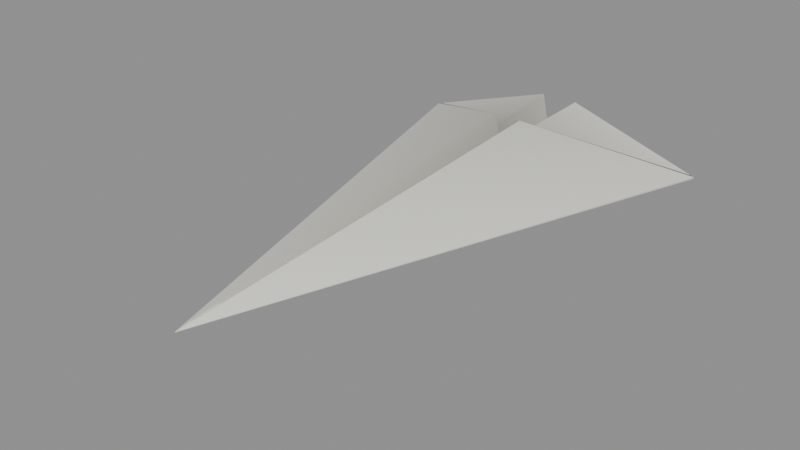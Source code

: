 # Source: human-toys-paper-airplane.blend  (saved by Blender 5.2.44; exported with 4.5.12 LTS)
import bpy
from mathutils import Matrix  # noqa: F401  (used for matrix-valued properties, if any)

bpy.ops.wm.read_factory_settings(use_empty=True)
scene = bpy.context.scene
scene.name = 'human-toys-paper-airplane'

# ---- collections
col_paper_airplane = bpy.data.collections.new('Paper Airplane'); scene.collection.children.link(col_paper_airplane)

# ---- materials (node trees are filled in below, after node groups)
mat_mat_standard_058 = bpy.data.materials.new('Mat_Standard.058')

# ---- material node trees
mat_mat_standard_058.use_nodes = True; mat_mat_standard_058.node_tree.nodes.clear()
_N = mat_mat_standard_058.node_tree.nodes; _L = mat_mat_standard_058.node_tree.links
n0 = _N.new('ShaderNodeBsdfPrincipled'); n0.name = 'Principled BSDF'; n0.location = (10, 300)
n0.inputs[2].default_value = 0.5528
n0.inputs[10].default_value = 0.005
n1 = _N.new('ShaderNodeOutputMaterial'); n1.name = 'Material Output'; n1.location = (300, 300)
n2 = _N.new('ShaderNodeVertexColor'); n2.name = 'Color Attribute'; n2.location = (-450, -30)
_L.new(n0.outputs[0], n1.inputs[0])
_L.new(n2.outputs[0], n0.inputs[0])
n1.is_active_output = True

# ---- meshes
me_mesh_004 = bpy.data.meshes.new('Mesh.004')
me_mesh_004.from_pydata([(0.009229, 0.125, 0.0485), (0.009229, 0.125, 0.0485), (0.009229, 0.125, 0.0485), (0.009229, 0.125, 0.0485), (0.07627, 0.125, 0.0272), (0.07627, 0.125, 0.0272), (0.07627, 0.125, 0.0272), (0.07627, 0.125, 0.0272), (0.0001706, -0.1244, 0.03255), (0.0001706, -0.1244, 0.03255), (0.0001706, -0.1244, 0.03255), (0.0001706, -0.1244, 0.03255), (0.0001706, -0.1244, 0.03255), (0.0001706, -0.1244, 0.03255), (0.0001706, -0.1244, 0.03255), (0.0001706, -0.1244, 0.03255), (-2.821e-09, 0.125, 0.006097), (-2.821e-09, 0.125, 0.006097), (-2.821e-09, 0.125, 0.006097), (-2.821e-09, 0.125, 0.006097), (-2.821e-09, 0.125, 0.006097), (-2.821e-09, 0.125, 0.006097), (-2.821e-09, -0.125, 0.03235), (-2.821e-09, -0.125, 0.03235), (-2.821e-09, -0.125, 0.03235), (-2.821e-09, -0.125, 0.03235), (-2.821e-09, -0.125, 0.03235), (-2.821e-09, -0.125, 0.03235), (-2.821e-09, -0.125, 0.03235), (-2.821e-09, -0.125, 0.03235), (-2.821e-09, -0.125, 0.03235), (-2.821e-09, -0.125, 0.03235), (-2.821e-09, -0.125, 0.03235), (-2.821e-09, -0.125, 0.03235), (-2.821e-09, -0.125, 0.03235), (-2.821e-09, -0.125, 0.03235), (0.000219, -0.1244, 0.03232), (0.000219, -0.1244, 0.03232), (0.000219, -0.1244, 0.03232), (0.000219, -0.1244, 0.03232), (0.000219, -0.1244, 0.03232), (0.07614, 0.1249, 0.02633), (0.07614, 0.1249, 0.02633), (0.07614, 0.1249, 0.02633), (0.01006, 0.125, 0.04526), (0.01006, 0.125, 0.04526), (0.01006, 0.125, 0.04526), (0.01006, 0.125, 0.04526), (-2.821e-09, 0.125, 0.0), (-2.821e-09, 0.125, 0.0), (-2.821e-09, 0.125, 0.0), (-2.821e-09, 0.125, 0.0), (-2.821e-09, 0.125, 0.0), (-2.821e-09, 0.125, 0.0), (0.07413, 0.1247, 0.0268), (0.07413, 0.1247, 0.0268), (0.07413, 0.1247, 0.0268), (0.07442, 0.125, 0.02779), (0.07442, 0.125, 0.02779), (0.07442, 0.125, 0.02779), (0.07442, 0.125, 0.02779), (0.07442, 0.125, 0.02779), (0.006887, 0.07936, 0.05209), (0.006887, 0.07936, 0.05209), (0.006887, 0.07936, 0.05209), (0.006887, 0.07936, 0.05209), (0.007668, 0.07937, 0.0505), (0.007668, 0.07937, 0.0505), (0.007668, 0.07937, 0.0505), (0.007668, 0.07937, 0.0505), (0.0004998, 0.08137, 0.01839), (0.0004998, 0.08137, 0.01839), (0.0004998, 0.08137, 0.01839), (0.001135, 0.08137, 0.01778), (0.001135, 0.08137, 0.01778), (0.001135, 0.08137, 0.01778), (-2.821e-09, 0.08105, 0.01071), (-2.821e-09, 0.08105, 0.01071), (-2.821e-09, 0.08105, 0.01071), (0.007636, 0.08116, 0.04561), (0.007636, 0.08116, 0.04561), (-0.009229, 0.125, 0.0485), (-0.009229, 0.125, 0.0485), (-0.009229, 0.125, 0.0485), (-0.009229, 0.125, 0.0485), (-0.07627, 0.125, 0.0272), (-0.07627, 0.125, 0.0272), (-0.07627, 0.125, 0.0272), (-0.07627, 0.125, 0.0272), (-0.0001706, -0.1244, 0.03255), (-0.0001706, -0.1244, 0.03255), (-0.0001706, -0.1244, 0.03255), (-0.0001706, -0.1244, 0.03255), (-0.0001706, -0.1244, 0.03255), (-0.0001706, -0.1244, 0.03255), (-0.0001706, -0.1244, 0.03255), (-0.0001706, -0.1244, 0.03255), (-0.000219, -0.1244, 0.03232), (-0.000219, -0.1244, 0.03232), (-0.000219, -0.1244, 0.03232), (-0.000219, -0.1244, 0.03232), (-0.000219, -0.1244, 0.03232), (-0.07614, 0.1249, 0.02633), (-0.07614, 0.1249, 0.02633), (-0.07614, 0.1249, 0.02633), (-0.01006, 0.125, 0.04526), (-0.01006, 0.125, 0.04526), (-0.01006, 0.125, 0.04526), (-0.01006, 0.125, 0.04526), (-0.07413, 0.1247, 0.0268), (-0.07413, 0.1247, 0.0268), (-0.07413, 0.1247, 0.0268), (-0.07442, 0.125, 0.02779), (-0.07442, 0.125, 0.02779), (-0.07442, 0.125, 0.02779), (-0.07442, 0.125, 0.02779), (-0.07442, 0.125, 0.02779), (-0.006887, 0.07936, 0.05209), (-0.006887, 0.07936, 0.05209), (-0.006887, 0.07936, 0.05209), (-0.006887, 0.07936, 0.05209), (-0.007668, 0.07937, 0.0505), (-0.007668, 0.07937, 0.0505), (-0.007668, 0.07937, 0.0505), (-0.007668, 0.07937, 0.0505), (-0.0004998, 0.08137, 0.01839), (-0.0004998, 0.08137, 0.01839), (-0.0004998, 0.08137, 0.01839), (-0.001135, 0.08137, 0.01778), (-0.001135, 0.08137, 0.01778), (-0.001135, 0.08137, 0.01778), (-0.007636, 0.08116, 0.04561), (-0.007636, 0.08116, 0.04561)], [], [(36, 44, 54), (40, 30, 51), (40, 51, 47), (80, 61, 3), (79, 0, 16), (79, 16, 76), (5, 42, 56), (5, 56, 60), (2, 46, 50), (2, 50, 18), (39, 43, 7), (39, 7, 14), (20, 34, 52), (59, 56, 45), (59, 45, 1), (27, 71, 73), (37, 55, 41), (12, 6, 65), (4, 57, 63), (57, 66, 63), (58, 10, 67), (8, 62, 70), (8, 70, 22), (64, 68, 74), (64, 74, 72), (69, 15, 32), (69, 32, 75), (9, 79, 76), (9, 76, 24), (11, 61, 80), (101, 111, 108), (97, 105, 48), (97, 48, 25), (131, 81, 112), (132, 77, 19), (132, 19, 84), (87, 114, 109), (87, 109, 103), (83, 17, 49), (83, 49, 107), (21, 78, 53), (78, 35, 53), (99, 26, 91), (113, 82, 106), (113, 106, 109), (28, 130, 126), (100, 104, 110), (92, 117, 86), (88, 119, 116), (119, 124, 116), (115, 123, 94), (96, 33, 127), (96, 127, 120), (118, 125, 129), (118, 129, 122), (121, 128, 23), (121, 23, 89), (95, 31, 77), (95, 77, 132), (93, 131, 112), (38, 13, 29), (98, 90, 85), (98, 85, 102)])
me_mesh_004.polygons.foreach_set('use_smooth', [0, 1, 1, 1, 1, 1, 1, 1, 1, 1, 1, 1, 0, 1, 1, 1, 0, 0, 1, 1, 0, 1, 1, 1, 1, 1, 1, 1, 1, 1, 0, 1, 1, 1, 1, 1, 1, 1, 1, 1, 0, 0, 0, 1, 1, 0, 0, 0, 1, 1, 0, 1, 1, 1, 1, 1, 1, 1, 1, 1, 0, 1, 1])
_uv = me_mesh_004.uv_layers.new(name='UVMap')
_uv.uv.foreach_set('vector', [0.0, 1.0, 0.7326, 0.06477, 0.02967, 0.002623, 0.0, 0.04545, 0.0, 1.0, 1.0, 1.0, 0.0, 0.04545, 1.0, 1.0, 1.0, 0.0, 0.6038, 0.2292, 0.02023, 0.001789, 0.7326, 0.06477, 0.8242, 0.0, 1.0, 0.0, 1.0, 1.0, 0.8242, 0.0, 1.0, 1.0, 0.8242, 1.0, 0.0, 0.0, 0.0, 0.0, 0.02967, 0.002623, 0.0, 0.0, 0.02967, 0.002623, 0.02023, 0.001789, 1.0, 0.0, 1.0, 0.0, 1.0, 1.0, 1.0, 0.0, 1.0, 1.0, 1.0, 1.0, 0.0, 0.04545, 0.0, 0.0, 0.0, 0.0, 0.0, 0.04545, 0.0, 0.0, 0.0, 1.0, 1.0, 1.0, 0.0, 1.0, 1.0, 1.0, 0.02023, 0.001789, 0.02967, 0.002623, 0.7326, 0.06477, 0.02023, 0.001789, 0.7326, 0.06477, 0.7326, 0.06477, 0.0, 1.0, 0.0, 0.0, 0.02023, 0.001789, 0.0, 1.0, 0.02967, 0.002623, 0.0, 0.0, 0.0, 1.0, 0.0, 0.0, 0.0, 0.0, 0.0, 0.0, 0.02023, 0.001789, 0.0, 0.0, 0.02023, 0.001789, 0.02023, 0.001789, 0.0, 0.0, 0.02023, 0.001789, 0.0, 1.0, 0.02023, 0.001789, 0.0, 1.0, 0.0, 0.0, 0.0, 0.0, 0.0, 1.0, 0.0, 0.0, 0.0, 1.0, 0.0, 0.0, 0.02023, 0.001789, 0.02023, 0.001789, 0.0, 0.0, 0.02023, 0.001789, 0.0, 0.0, 0.02023, 0.001789, 0.0, 1.0, 0.0, 1.0, 0.02023, 0.001789, 0.0, 1.0, 0.02023, 0.001789, 0.0, 0.0, 0.8242, 0.0, 0.8242, 1.0, 0.0, 0.0, 0.8242, 1.0, 0.0, 1.0, 0.0, 1.0, 0.02023, 0.001789, 0.6038, 0.2292, 0.0, 1.0, 0.02967, 0.002623, 0.7326, 0.06477, 0.0, 0.01941, 1.0, 0.0, 1.0, 1.0, 0.0, 0.01941, 1.0, 1.0, 0.0, 1.0, 0.6038, 0.2292, 0.7326, 0.06477, 0.02023, 0.001789, 0.8242, 0.0, 0.8242, 1.0, 1.0, 1.0, 0.8242, 0.0, 1.0, 1.0, 1.0, 0.0, 0.0, 0.0, 0.02023, 0.001789, 0.02967, 0.002623, 0.0, 0.0, 0.02967, 0.002623, 0.0, 0.0, 1.0, 0.0, 1.0, 1.0, 1.0, 1.0, 1.0, 0.0, 1.0, 1.0, 1.0, 0.0, 1.0, 1.0, 0.8242, 1.0, 1.0, 1.0, 0.8242, 1.0, 0.0, 1.0, 1.0, 1.0, 0.0, 0.01941, 0.0, 1.0, 0.0, 1.0, 0.02023, 0.001789, 0.7326, 0.06477, 0.7326, 0.06477, 0.02023, 0.001789, 0.7326, 0.06477, 0.02967, 0.002623, 0.0, 1.0, 0.02023, 0.001789, 0.0, 0.0, 0.0, 1.0, 0.0, 0.0, 0.02967, 0.002623, 0.0, 1.0, 0.0, 0.0, 0.0, 0.0, 0.0, 0.0, 0.0, 0.0, 0.02023, 0.001789, 0.0, 0.0, 0.02023, 0.001789, 0.02023, 0.001789, 0.02023, 0.001789, 0.02023, 0.001789, 0.0, 1.0, 0.0, 1.0, 0.0, 1.0, 0.0, 0.0, 0.0, 1.0, 0.0, 0.0, 0.0, 0.0, 0.0, 0.0, 0.0, 0.0, 0.02023, 0.001789, 0.0, 0.0, 0.02023, 0.001789, 0.02023, 0.001789, 0.02023, 0.001789, 0.02023, 0.001789, 0.0, 1.0, 0.02023, 0.001789, 0.0, 1.0, 0.0, 1.0, 0.0, 0.0, 0.0, 1.0, 0.8242, 1.0, 0.0, 0.0, 0.8242, 1.0, 0.8242, 0.0, 0.0, 1.0, 0.6038, 0.2292, 0.02023, 0.001789, 0.0, 0.04545, 0.0, 1.0, 0.0, 1.0, 0.0, 0.01941, 0.0, 1.0, 0.0, 0.0, 0.0, 0.01941, 0.0, 0.0, 0.0, 0.0])
_ca = me_mesh_004.color_attributes.new('Color', 'BYTE_COLOR', 'CORNER')
_ca.data.foreach_set('color', [0.8879, 0.8879, 0.7913, 1.0, 0.4397, 0.4397, 0.3916, 1.0, 0.5271, 0.5271, 0.4678, 1.0, 0.8879, 0.8879, 0.7913, 1.0, 0.8879, 0.8879, 0.7913, 1.0, 0.552, 0.552, 0.5029, 1.0, 0.8879, 0.8879, 0.7913, 1.0, 0.552, 0.552, 0.5029, 1.0, 0.4397, 0.4397, 0.3916, 1.0, 0.5029, 0.5029, 0.4452, 1.0, 0.7379, 0.7305, 0.6514, 1.0, 0.6867, 0.6867, 0.6105, 1.0, 0.4397, 0.4397, 0.3916, 1.0, 0.6038, 0.5972, 0.5333, 1.0, 0.5457, 0.5395, 0.491, 1.0, 0.4397, 0.4397, 0.3916, 1.0, 0.5457, 0.5395, 0.491, 1.0, 0.4125, 0.4072, 0.3712, 1.0, 0.7379, 0.7305, 0.6514, 1.0, 0.5457, 0.5395, 0.4793, 1.0, 0.5395, 0.5395, 0.4793, 1.0, 0.7379, 0.7305, 0.6514, 1.0, 0.5395, 0.5395, 0.4793, 1.0, 0.7379, 0.7305, 0.6514, 1.0, 0.6867, 0.6867, 0.6105, 1.0, 0.4397, 0.4397, 0.3916, 1.0, 0.552, 0.552, 0.5029, 1.0, 0.6867, 0.6867, 0.6105, 1.0, 0.552, 0.552, 0.5029, 1.0, 0.5457, 0.5395, 0.491, 1.0, 0.8879, 0.8879, 0.7913, 1.0, 0.7011, 0.7011, 0.624, 1.0, 0.7379, 0.7305, 0.6514, 1.0, 0.8879, 0.8879, 0.7913, 1.0, 0.7379, 0.7305, 0.6514, 1.0, 0.8879, 0.8879, 0.7913, 1.0, 0.5457, 0.5395, 0.491, 1.0, 0.8879, 0.8879, 0.7913, 1.0, 0.552, 0.552, 0.5029, 1.0, 0.7305, 0.7305, 0.6514, 1.0, 0.5395, 0.5395, 0.4793, 1.0, 0.4397, 0.4397, 0.3916, 1.0, 0.7305, 0.7305, 0.6514, 1.0, 0.4397, 0.4397, 0.3916, 1.0, 0.6867, 0.6867, 0.6105, 1.0, 0.8879, 0.8879, 0.7913, 1.0, 0.6105, 0.6105, 0.5395, 1.0, 0.6105, 0.6038, 0.5395, 1.0, 0.8879, 0.8879, 0.7913, 1.0, 0.5271, 0.5271, 0.4678, 1.0, 0.5333, 0.5271, 0.4678, 1.0, 0.8879, 0.8879, 0.7913, 1.0, 0.7379, 0.7305, 0.6514, 1.0, 0.6445, 0.6445, 0.5711, 1.0, 0.7379, 0.7305, 0.6514, 1.0, 0.7379, 0.7305, 0.6514, 1.0, 0.6445, 0.6445, 0.5711, 1.0, 0.7379, 0.7305, 0.6514, 1.0, 0.4735, 0.4735, 0.4179, 1.0, 0.6445, 0.6445, 0.5711, 1.0, 0.7379, 0.7305, 0.6514, 1.0, 0.8879, 0.8879, 0.7913, 1.0, 0.4735, 0.4735, 0.4179, 1.0, 0.7682, 0.7605, 0.6795, 1.0, 0.5457, 0.5395, 0.4793, 1.0, 0.5149, 0.5089, 0.4508, 1.0, 0.7682, 0.7605, 0.6795, 1.0, 0.5149, 0.5089, 0.4508, 1.0, 0.7682, 0.7605, 0.6795, 1.0, 0.6445, 0.6445, 0.5711, 1.0, 0.4735, 0.4735, 0.4179, 1.0, 0.6105, 0.6038, 0.5395, 1.0, 0.6445, 0.6445, 0.5711, 1.0, 0.6105, 0.6038, 0.5395, 1.0, 0.6105, 0.6105, 0.5395, 1.0, 0.4735, 0.4735, 0.4179, 1.0, 0.8879, 0.8879, 0.7913, 1.0, 0.8879, 0.8879, 0.7913, 1.0, 0.4735, 0.4735, 0.4179, 1.0, 0.8879, 0.8879, 0.7913, 1.0, 0.6105, 0.6038, 0.5395, 1.0, 0.8879, 0.8879, 0.7913, 1.0, 0.4397, 0.4397, 0.3916, 1.0, 0.4125, 0.4072, 0.3712, 1.0, 0.8879, 0.8879, 0.7913, 1.0, 0.4125, 0.4072, 0.3712, 1.0, 0.8879, 0.8879, 0.7913, 1.0, 0.8879, 0.8879, 0.7913, 1.0, 0.7379, 0.7305, 0.6514, 1.0, 0.5029, 0.5029, 0.4452, 1.0, 0.8879, 0.8879, 0.7913, 1.0, 0.5271, 0.5271, 0.4678, 1.0, 0.4397, 0.4397, 0.3916, 1.0, 0.8879, 0.8879, 0.7913, 1.0, 0.4397, 0.4397, 0.3916, 1.0, 0.552, 0.552, 0.5029, 1.0, 0.8879, 0.8879, 0.7913, 1.0, 0.552, 0.552, 0.5029, 1.0, 0.8879, 0.8879, 0.7913, 1.0, 0.5029, 0.5029, 0.4452, 1.0, 0.6867, 0.6867, 0.6105, 1.0, 0.7379, 0.7305, 0.6514, 1.0, 0.4397, 0.4397, 0.3916, 1.0, 0.4125, 0.4072, 0.3712, 1.0, 0.5457, 0.5395, 0.491, 1.0, 0.4397, 0.4397, 0.3916, 1.0, 0.5457, 0.5395, 0.491, 1.0, 0.6038, 0.5972, 0.5333, 1.0, 0.7379, 0.7305, 0.6514, 1.0, 0.7379, 0.7305, 0.6514, 1.0, 0.5395, 0.5395, 0.4793, 1.0, 0.7379, 0.7305, 0.6514, 1.0, 0.5395, 0.5395, 0.4793, 1.0, 0.5457, 0.5395, 0.4793, 1.0, 0.6867, 0.6867, 0.6105, 1.0, 0.5457, 0.5395, 0.491, 1.0, 0.552, 0.552, 0.5029, 1.0, 0.6867, 0.6867, 0.6105, 1.0, 0.552, 0.552, 0.5029, 1.0, 0.4397, 0.4397, 0.3916, 1.0, 0.5457, 0.5395, 0.491, 1.0, 0.4125, 0.4072, 0.3712, 1.0, 0.552, 0.552, 0.5029, 1.0, 0.4125, 0.4072, 0.3712, 1.0, 0.8879, 0.8879, 0.7913, 1.0, 0.552, 0.552, 0.5029, 1.0, 0.8879, 0.8879, 0.7913, 1.0, 0.8879, 0.8879, 0.7913, 1.0, 0.8879, 0.8879, 0.7913, 1.0, 0.7305, 0.7305, 0.6514, 1.0, 0.6867, 0.6867, 0.6105, 1.0, 0.4397, 0.4397, 0.3916, 1.0, 0.7305, 0.7305, 0.6514, 1.0, 0.4397, 0.4397, 0.3916, 1.0, 0.5395, 0.5395, 0.4793, 1.0, 0.8879, 0.8879, 0.7913, 1.0, 0.6105, 0.6038, 0.5395, 1.0, 0.6105, 0.6105, 0.5395, 1.0, 0.8879, 0.8879, 0.7913, 1.0, 0.5333, 0.5271, 0.4678, 1.0, 0.5271, 0.5271, 0.4678, 1.0, 0.8879, 0.8879, 0.7913, 1.0, 0.6445, 0.6445, 0.5711, 1.0, 0.7379, 0.7305, 0.6514, 1.0, 0.7379, 0.7305, 0.6514, 1.0, 0.6445, 0.6445, 0.5711, 1.0, 0.7379, 0.7305, 0.6514, 1.0, 0.6445, 0.6445, 0.5711, 1.0, 0.4735, 0.4735, 0.4179, 1.0, 0.7379, 0.7305, 0.6514, 1.0, 0.7379, 0.7305, 0.6514, 1.0, 0.4735, 0.4735, 0.4179, 1.0, 0.8879, 0.8879, 0.7913, 1.0, 0.7682, 0.7605, 0.6795, 1.0, 0.7682, 0.7605, 0.6795, 1.0, 0.5149, 0.5089, 0.4508, 1.0, 0.7682, 0.7605, 0.6795, 1.0, 0.5149, 0.5089, 0.4508, 1.0, 0.5457, 0.5395, 0.4793, 1.0, 0.6445, 0.6445, 0.5711, 1.0, 0.6105, 0.6105, 0.5395, 1.0, 0.6105, 0.6038, 0.5395, 1.0, 0.6445, 0.6445, 0.5711, 1.0, 0.6105, 0.6038, 0.5395, 1.0, 0.4735, 0.4735, 0.4179, 1.0, 0.4735, 0.4735, 0.4179, 1.0, 0.6105, 0.6038, 0.5395, 1.0, 0.8879, 0.8879, 0.7913, 1.0, 0.4735, 0.4735, 0.4179, 1.0, 0.8879, 0.8879, 0.7913, 1.0, 0.8879, 0.8879, 0.7913, 1.0, 0.8879, 0.8879, 0.7913, 1.0, 0.8879, 0.8879, 0.7913, 1.0, 0.4125, 0.4072, 0.3712, 1.0, 0.8879, 0.8879, 0.7913, 1.0, 0.4125, 0.4072, 0.3712, 1.0, 0.4397, 0.4397, 0.3916, 1.0, 0.8879, 0.8879, 0.7913, 1.0, 0.5029, 0.5029, 0.4452, 1.0, 0.7379, 0.7305, 0.6514, 1.0, 0.8879, 0.8879, 0.7913, 1.0, 0.8879, 0.8879, 0.7913, 1.0, 0.8879, 0.8879, 0.7913, 1.0, 0.8879, 0.8879, 0.7913, 1.0, 0.8879, 0.8879, 0.7913, 1.0, 0.7379, 0.7305, 0.6514, 1.0, 0.8879, 0.8879, 0.7913, 1.0, 0.7379, 0.7305, 0.6514, 1.0, 0.5457, 0.5395, 0.4793, 1.0])
me_mesh_004.materials.append(mat_mat_standard_058)
me_mesh_004.update()
me_mesh_004.normals_split_custom_set([tuple(v) for v in zip(*[iter([-0.276, 0.06066, -0.9592, -0.276, 0.06066, -0.9592, -0.276, 0.06066, -0.9592, 0.9748, -0.02778, -0.2212, 0.9748, -0.02775, -0.2212, 0.9748, -0.02781, -0.2212, 0.9748, -0.02778, -0.2212, 0.9748, -0.02781, -0.2212, 0.9748, -0.02781, -0.2212, 0.3017, -0.07338, 0.9506, 0.3019, -0.07365, 0.9505, 0.3019, -0.0738, 0.9505, -0.9762, 0.02212, 0.2156, -0.9768, 0.02195, 0.2131, -0.9768, 0.02187, 0.2131, -0.9762, 0.02212, 0.2156, -0.9768, 0.02187, 0.2131, -0.9763, 0.02211, 0.2155, -0.1133, 0.9685, -0.2216, -0.1133, 0.9685, -0.2216, -0.02393, 0.996, -0.08561, -0.1133, 0.9685, -0.2216, -0.02393, 0.996, -0.08561, -0.02395, 0.996, -0.08569, -0.01853, 0.9975, -0.06852, -0.01406, 0.9985, -0.05199, 1.485e-06, 1.0, 0.0, -0.01853, 0.9975, -0.06852, 1.485e-06, 1.0, 0.0, 1.615e-06, 1.0, 0.0, 0.9553, -0.2923, -0.04476, 0.9553, -0.2923, -0.04488, 0.9553, -0.2923, -0.04484, 0.9553, -0.2923, -0.04476, 0.9553, -0.2923, -0.04484, 0.9553, -0.2922, -0.04478, 1.0, 0.0, 0.0, 1.0, 0.0, 0.0, 1.0, 0.0, 0.0, -0.02395, 0.996, -0.08569, -0.02389, 0.996, -0.08558, -0.01407, 0.9985, -0.05203, -0.02395, 0.996, -0.08569, -0.01407, 0.9985, -0.05203, -0.01854, 0.9975, -0.06853, -0.6904, -0.04716, -0.7219, -0.6904, -0.04716, -0.7219, -0.6904, -0.04716, -0.7219, -0.2342, 0.04799, -0.971, -0.2342, 0.04799, -0.971, -0.2342, 0.04799, -0.971, 0.3938, -0.1006, 0.9137, 0.3938, -0.1006, 0.9137, 0.3938, -0.1006, 0.9137, -0.3939, 0.8121, 0.4305, -0.3939, 0.8121, 0.4305, -0.3938, 0.8121, 0.4305, -0.3939, 0.8121, 0.4305, -0.3939, 0.8121, 0.4305, -0.3938, 0.8121, 0.4305, -0.3782, 0.09503, -0.9208, -0.3782, 0.09503, -0.9208, -0.3782, 0.09503, -0.9208, -0.9816, 0.0147, 0.1905, -0.9816, 0.01468, 0.1905, -0.9816, 0.01468, 0.1904, -0.9816, 0.0147, 0.1905, -0.9816, 0.01468, 0.1904, -0.9816, 0.01467, 0.1905, 0.07003, 0.9965, 0.04664, 0.07007, 0.9965, 0.04663, 0.07006, 0.9965, 0.04663, 0.07003, 0.9965, 0.04664, 0.07006, 0.9965, 0.04663, 0.07006, 0.9965, 0.04663, 0.9796, -0.01897, -0.2003, 0.9796, -0.01893, -0.2002, 0.9796, -0.01898, -0.2003, 0.9796, -0.01897, -0.2003, 0.9796, -0.01898, -0.2003, 0.9796, -0.01897, -0.2003, -0.976, 0.02223, 0.2167, -0.9762, 0.02212, 0.2156, -0.9763, 0.02211, 0.2155, -0.976, 0.02223, 0.2167, -0.9763, 0.02211, 0.2155, -0.976, 0.02219, 0.2167, 0.3005, -0.07131, 0.9511, 0.3019, -0.07365, 0.9505, 0.3017, -0.07338, 0.9506, 0.276, 0.06066, -0.9592, 0.276, 0.06066, -0.9592, 0.276, 0.06066, -0.9592, -0.9748, -0.02783, -0.2212, -0.9749, -0.0278, -0.2211, -0.9748, -0.02781, -0.2212, -0.9748, -0.02783, -0.2212, -0.9748, -0.02781, -0.2212, -0.9748, -0.02778, -0.2212, -0.3017, -0.07334, 0.9506, -0.3019, -0.0738, 0.9505, -0.3019, -0.07365, 0.9505, 0.9763, 0.0221, 0.2154, 0.9763, 0.02211, 0.2155, 0.9768, 0.02187, 0.2131, 0.9763, 0.0221, 0.2154, 0.9768, 0.02187, 0.2131, 0.9768, 0.02182, 0.213, 0.1133, 0.9685, -0.2216, 0.02397, 0.996, -0.0857, 0.0239, 0.996, -0.08559, 0.1133, 0.9685, -0.2216, 0.0239, 0.996, -0.08559, 0.1133, 0.9686, -0.2215, 0.01853, 0.9975, -0.06852, -1.615e-06, 1.0, 0.0, -1.485e-06, 1.0, 0.0, 0.01853, 0.9975, -0.06852, -1.485e-06, 1.0, 0.0, 0.01406, 0.9985, -0.05199, 1.0, 0.0, 0.0, 1.0, 0.0, 0.0, 1.0, 0.0, 0.0, 1.0, -1.105e-14, 0.0, 1.0, -1.105e-14, 0.0, 1.0, -1.105e-14, 0.0, -0.9299, -0.3196, 0.182, -0.9299, -0.3196, 0.182, -0.9299, -0.3196, 0.182, 0.02394, 0.996, -0.08565, 0.01854, 0.9975, -0.06853, 0.01406, 0.9985, -0.05198, 0.02394, 0.996, -0.08565, 0.01406, 0.9985, -0.05198, 0.02387, 0.996, -0.08555, 0.6904, -0.04716, -0.7219, 0.6904, -0.04716, -0.7219, 0.6904, -0.04716, -0.7219, 0.2342, 0.04799, -0.971, 0.2342, 0.04799, -0.971, 0.2342, 0.04799, -0.971, -0.3938, -0.1006, 0.9137, -0.3938, -0.1006, 0.9137, -0.3938, -0.1006, 0.9137, 0.3939, 0.8121, 0.4306, 0.3938, 0.8121, 0.4305, 0.3938, 0.8121, 0.4306, 0.3938, 0.8121, 0.4305, 0.3939, 0.8121, 0.4306, 0.3938, 0.8121, 0.4306, 0.3782, 0.09503, -0.9208, 0.3782, 0.09503, -0.9208, 0.3782, 0.09503, -0.9208, 0.9816, 0.01468, 0.1905, 0.9816, 0.01467, 0.1905, 0.9816, 0.01468, 0.1904, 0.9816, 0.01468, 0.1905, 0.9816, 0.01468, 0.1904, 0.9816, 0.01468, 0.1905, -0.07008, 0.9965, 0.04663, -0.07006, 0.9965, 0.04663, -0.07006, 0.9965, 0.04663, -0.07008, 0.9965, 0.04663, -0.07006, 0.9965, 0.04663, -0.07007, 0.9965, 0.04663, -0.9795, -0.01896, -0.2003, -0.9796, -0.01897, -0.2003, -0.9796, -0.01892, -0.2003, -0.9795, -0.01896, -0.2003, -0.9796, -0.01892, -0.2003, -0.9796, -0.01897, -0.2002, 0.976, 0.02221, 0.2167, 0.976, 0.02225, 0.2167, 0.9763, 0.02211, 0.2155, 0.976, 0.02221, 0.2167, 0.9763, 0.02211, 0.2155, 0.9763, 0.0221, 0.2154, -0.3005, -0.07131, 0.9511, -0.3017, -0.07334, 0.9506, -0.3019, -0.07365, 0.9505, 0.9299, -0.3196, 0.182, 0.9299, -0.3196, 0.182, 0.9299, -0.3196, 0.182, -0.9553, -0.2923, -0.04462, -0.9553, -0.2923, -0.04464, -0.9553, -0.2923, -0.04468, -0.9553, -0.2923, -0.04462, -0.9553, -0.2923, -0.04468, -0.9553, -0.2923, -0.04468])] * 3)])

# ---- objects
ob_paper_airplane = bpy.data.objects.new('Paper Airplane', me_mesh_004)

# ---- transforms, parenting, visibility, modifiers, constraints
ob_paper_airplane.location = (0.07625, 0.0, 0.0)
ob_paper_airplane.rotation_mode = 'QUATERNION'
ob_paper_airplane.rotation_quaternion = (1.0, 0.0, 0.0, 0.0)

# ---- collection membership
col_paper_airplane.objects.link(ob_paper_airplane)

# ---- scene / render settings (as saved in the file)
scene.frame_start = 1; scene.frame_end = 250; scene.frame_set(1)
scene.render.engine = 'BLENDER_EEVEE_NEXT'
scene.render.image_settings.exr_codec = 'NONE'
scene.render.use_bake_clear = False
scene.render.bake_margin = 0
scene.render.bake_bias = 0.0
scene.render.bake_samples = 0
scene.render.simplify_subdivision_render = 0
scene.render.simplify_child_particles_render = 0.0
scene.render.compositor_device = 'GPU'
scene.eevee.use_volume_custom_range = False
scene.eevee.gtao_distance = 0.0
scene.eevee.use_fast_gi = False
scene.eevee.fast_gi_thickness_near = 0.1
scene.eevee.fast_gi_thickness_far = 0.0
scene.eevee.ray_tracing_options.screen_trace_thickness = 0.1
bpy.context.view_layer.update()

# ---- added for rendering (the .blend has no active camera and no usable light): camera, sun + grey world if the file has none
cam_auto = bpy.data.cameras.new('AutoCamera')
cam_auto.lens = 50.0
cam_auto.sensor_width = 36.0
cam_auto.clip_end = 1000.0
ob_auto_camera = bpy.data.objects.new('AutoCamera', cam_auto)
scene.collection.objects.link(ob_auto_camera)
ob_auto_camera.location = (0.351471, -0.330265, 0.24622)
ob_auto_camera.rotation_euler = (1.09748, -7.21219e-08, 0.694738)
scene.camera = ob_auto_camera
light_auto_sun = bpy.data.lights.new('AutoSun', 'SUN')
light_auto_sun.energy = 3.0
light_auto_sun.angle = 0.0523599
ob_auto_sun = bpy.data.objects.new('AutoSun', light_auto_sun)
scene.collection.objects.link(ob_auto_sun)
ob_auto_sun.rotation_euler = (0.872665, 0.174533, 0.523599)
if scene.world is None:
    world_auto = bpy.data.worlds.new('AutoWorld')
    world_auto.color = (0.3, 0.3, 0.3)
    scene.world = world_auto
bpy.context.view_layer.update()

